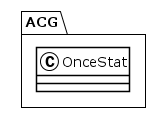

The diagram above was rendered by PlantUML. Its source (embedded in the PNG):
@startuml
!theme plain
package ACG {
class OnceStat {
}
}
@enduml